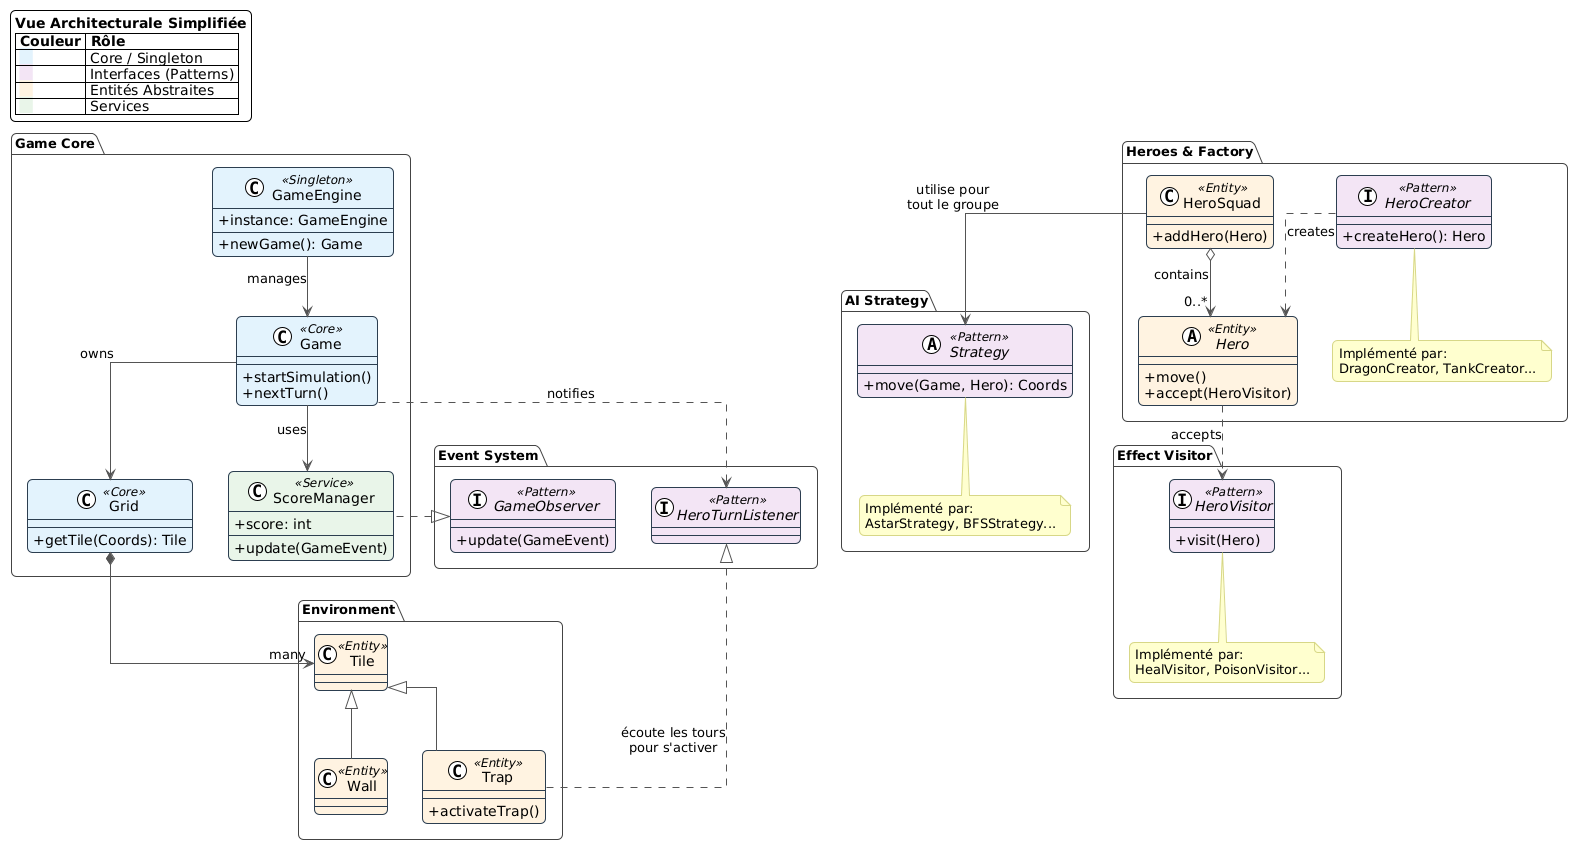

The diagram above was rendered by PlantUML. Its source (embedded in the PNG):
@startuml
!theme plain
top to bottom direction
skinparam linetype ortho
skinparam shadowing false
skinparam roundcorner 10
skinparam classAttributeIconSize 0

' --- STYLES ---
skinparam package {
    BackgroundColor White
    BorderColor #444444
    FontSize 13
}
skinparam class {
    BackgroundColor White
    BorderColor #2C3E50
    ArrowColor #555555
    HeaderBackgroundColor #F9F9F9
}
skinparam note {
    BackgroundColor #FEFECE
    BorderColor #D7D787
}

' COULEURS
skinparam class {
    BackgroundColor<<Core>> #E3F2FD
    BackgroundColor<<Service>> #E8F5E9
    BackgroundColor<<Pattern>> #F3E5F5
    BackgroundColor<<Entity>> #FFF3E0
    BackgroundColor<<Singleton>> #E3F2FD
}

' LÉGENDE
legend top left
    <size:14><b>Vue Architecturale Simplifiée</b></size>
    |= Couleur |= Rôle |
    | <back:#E3F2FD>   </back> | Core / Singleton |
    | <back:#F3E5F5>   </back> | Interfaces (Patterns) |
    | <back:#FFF3E0>   </back> | Entités Abstraites |
    | <back:#E8F5E9>   </back> | Services |
end legend

' --- BLOC CORE ---
package "Game Core" {
    class GameEngine <<Singleton>> {
        + instance: GameEngine
        + newGame(): Game
    }
    
    class Game <<Core>> {
        + startSimulation()
        + nextTurn()
    }

    class Grid <<Core>> {
        + getTile(Coords): Tile
    }
    
    class ScoreManager <<Service>> {
        + update(GameEvent)
        + score: int
    }

    GameEngine --> Game : manages
    Game --> Grid : owns
    Game --> ScoreManager : uses
}

' --- BLOC ACTEURS & FACTORY ---
package "Heroes & Factory" {
    interface HeroCreator <<Pattern>> {
        + createHero(): Hero
    }
    note bottom of HeroCreator: Implémenté par:\nDragonCreator, TankCreator...

    abstract class Hero <<Entity>> {
        + move()
        + accept(HeroVisitor)
    }
    
    class HeroSquad <<Entity>> {
        + addHero(Hero)
    }

    HeroCreator ..> Hero : creates
    HeroSquad o--> "0..*" Hero : contains
}

' --- BLOC STRATEGY ---
package "AI Strategy" {
    abstract class Strategy <<Pattern>> {
        + move(Game, Hero): Coords
    }
    note bottom of Strategy: Implémenté par:\nAstarStrategy, BFSStrategy...
    
    HeroSquad --> Strategy : utilise pour\ntout le groupe
}

' --- BLOC VISITOR ---
package "Effect Visitor" {
    interface HeroVisitor <<Pattern>> {
        + visit(Hero)
    }
    note bottom of HeroVisitor: Implémenté par:\nHealVisitor, PoisonVisitor...

    Hero ..> HeroVisitor : accepts
}

' --- BLOC OBSERVER ---
package "Event System" {
    interface GameObserver <<Pattern>> {
        + update(GameEvent)
    }
    
    interface HeroTurnListener <<Pattern>>
    
    GameObserver <|.. ScoreManager
    Game ..> HeroTurnListener : notifies
}

' --- BLOC ENVIRONNEMENT ---
package "Environment" {
    class Tile <<Entity>>
    class Trap <<Entity>> {
        + activateTrap()
    }
    class Wall <<Entity>>
    
    Tile <|-- Trap
    Tile <|-- Wall
    Grid *--> "many" Tile
    Trap ..|> HeroTurnListener : écoute les tours\npour s'activer
}
@enduml